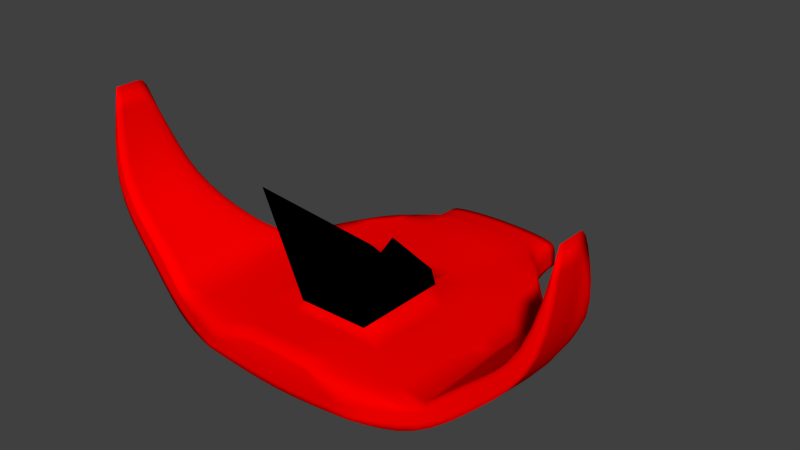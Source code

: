 # Source: enemy.blend  (saved by Blender 2.72.0; exported with 4.5.12 LTS)
import bpy
from mathutils import Matrix  # noqa: F401  (used for matrix-valued properties, if any)

bpy.ops.wm.read_factory_settings(use_empty=True)
scene = bpy.context.scene
scene.name = 'Scene'

# ---- collections
col_collection_1 = bpy.data.collections.new('Collection 1'); scene.collection.children.link(col_collection_1)

# ---- materials (node trees are filled in below, after node groups)
mat_material = bpy.data.materials.new('Material')
mat_material.alpha_threshold = 0.0
mat_material.use_transparent_shadow = False
mat_material.diffuse_color = (1.0, 0.0, 0.0, 1.0)
mat_material.roughness = 0.5
mat_material_001 = bpy.data.materials.new('Material.001')
mat_material_001.alpha_threshold = 0.0
mat_material_001.use_transparent_shadow = False
mat_material_001.diffuse_color = (0.0, 0.0, 0.0, 1.0)
mat_material_001.roughness = 0.5
mat_material_001.specular_intensity = 0.0

# ---- material node trees

# ---- world
world_world = bpy.data.worlds.new('World'); scene.world = world_world
world_world.color = (0.05088, 0.05088, 0.05088)
world_world.use_sun_shadow = False
world_world.sun_shadow_jitter_overblur = 0.0
world_world.cycles.sampling_method = 'MANUAL'
world_world.cycles.sample_map_resolution = 256

# ---- meshes
me_sphere = bpy.data.meshes.new('Sphere')
me_sphere.from_pydata([(-0.1448, 0.6392, -0.2591), (-0.161, 0.6392, -0.2753), (-0.1669, 0.6392, -0.2973), (-0.161, 0.6392, -0.3194), (-0.1448, 0.6392, -0.3355), (-0.1228, 0.6392, -0.3414), (-0.1338, 0.6583, -0.2591), (-0.1419, 0.6723, -0.2753), (-0.1448, 0.6774, -0.2973), (-0.1419, 0.6723, -0.3194), (-0.1338, 0.6583, -0.3355), (-0.1228, 0.6392, -0.2532), (-0.1117, 0.6583, -0.2591), (-0.1037, 0.6723, -0.2753), (-0.1007, 0.6774, -0.2973), (-0.1037, 0.6723, -0.3194), (-0.1117, 0.6583, -0.3355), (-0.1007, 0.6392, -0.2591), (-0.08455, 0.6392, -0.2753), (-0.07863, 0.6392, -0.2973), (-0.08455, 0.6392, -0.3194), (-0.1007, 0.6392, -0.3355)], [], [(4, 3, 9, 10), (3, 2, 8, 9), (2, 1, 7, 8), (1, 0, 6, 7), (10, 9, 15, 16), (9, 8, 14, 15), (8, 7, 13, 14), (7, 6, 12, 13), (16, 15, 20, 21), (15, 14, 19, 20), (14, 13, 18, 19), (13, 12, 17, 18), (5, 4, 10), (0, 11, 6), (5, 10, 16), (6, 11, 12), (5, 16, 21), (12, 11, 17)])
me_sphere.polygons.foreach_set('use_smooth', [True] * 18)
me_sphere.use_remesh_preserve_volume = False
me_sphere.use_remesh_preserve_attributes = False
me_sphere.use_mirror_vertex_groups = False
me_sphere.update()
me_cube_001 = bpy.data.meshes.new('Cube.001')
me_cube_001.from_pydata([(0.5056, 0.1376, -0.2809), (0.241, 0.7104, -0.264), (0.5056, 0.1376, -0.3811), (0.2208, 0.7104, -0.3607), (0.2133, 0.5721, -0.38), (0.2389, 0.5721, -0.2529), (0.5056, -0.4325, -0.2815), (0.5056, -0.4228, -0.3811), (0.1314, 0.1376, -0.3959), (0.1314, -0.4783, -0.3924), (0.5056, -0.2324, -0.2809), (0.5056, -0.223, -0.3811), (0.1314, -0.223, -0.3996), (0.0, 0.5721, -0.3959), (0.0, 0.7104, -0.3752), (0.0, 0.7104, -0.2188), (0.0, -0.4228, -0.2236), (0.0, -0.2324, -0.1851), (0.0, 0.1376, -0.1851), (0.0, 0.5721, -0.205), (0.8664, -0.1929, -0.9862), (0.8274, -0.06188, -0.6568), (0.8664, -0.3218, -0.9862), (0.8274, -0.3801, -0.6568), (0.8664, -0.23, -0.9862), (0.8274, -0.2393, -0.6568), (0.8726, -0.3797, -0.6366), (0.8718, -0.2442, -0.637), (0.8725, -0.1035, -0.6366), (0.3029, -0.4883, -0.2828), (0.2759, -0.4883, -0.344), (0.0, -0.4883, -0.3465), (0.0, -0.4883, -0.2473), (0.6981, -0.2101, -0.4232), (0.696, -0.3952, -0.4575), (0.6622, -0.02099, -0.444), (0.6375, -0.3919, -0.4984), (0.6608, -0.2068, -0.5202), (0.6621, -0.02099, -0.527), (0.8527, -0.1766, -0.6061), (0.5056, -0.08409, -0.3811), (0.0, 0.1376, -0.3959), (0.0, -0.4783, -0.395), (0.0, -0.223, -0.3996), (0.6986, -0.1548, -0.4226), (0.5056, -0.08882, -0.2809), (0.248, 0.5519, -0.3307), (0.2412, 0.7104, -0.3378), (0.1788, 0.5721, -0.2448), (0.2188, 0.7104, -0.2379), (0.3591, 0.4203, -0.3887), (0.4086, 0.4036, -0.2795), (0.0, 0.3835, -0.1915), (0.2437, 0.3835, -0.2537), (0.3087, 0.1376, -0.2626), (0.1314, 0.116, -0.4645), (0.2684, -0.2446, -0.7736), (0.6608, -0.1542, -0.5246), (0.2225, 0.7104, -0.2655), (0.2039, 0.7104, -0.352), (0.0, 0.7104, -0.3631), (0.0, 0.7104, -0.2309), (0.2227, 0.7104, -0.3345), (0.202, 0.7104, -0.2455), (0.2225, 0.6448, -0.2655), (0.2039, 0.6448, -0.352), (0.0, 0.6448, -0.3631), (0.0, 0.6448, -0.2309), (0.2227, 0.6448, -0.3345), (0.202, 0.6448, -0.2455), (0.3228, 0.4998, -0.2643), (0.2862, 0.4962, -0.3843)], [], [(46, 47, 1, 5), (9, 30, 31, 42), (3, 4, 13, 14), (10, 17, 16, 6), (15, 19, 48, 49), (0, 54, 18, 17, 10, 45), (37, 57, 38, 21, 25), (7, 9, 12, 11), (2, 40, 11, 12, 8), (36, 37, 25, 23), (23, 25, 24, 22), (27, 24, 20, 39), (39, 28, 35, 44), (33, 34, 26, 27), (34, 36, 23, 26), (20, 21, 28), (21, 20, 24, 25), (24, 27, 26, 22), (31, 30, 29, 32), (6, 16, 32, 29), (7, 6, 29, 30), (7, 30, 9), (39, 44, 33, 27), (10, 6, 34, 33), (38, 57, 40, 2), (7, 11, 37, 36), (21, 38, 35, 28), (0, 35, 38, 2), (23, 22, 26), (7, 36, 34, 6), (11, 40, 57, 37), (12, 9, 42, 43), (13, 4, 8, 41), (28, 39, 20), (10, 33, 44, 45), (45, 44, 35, 0), (4, 3, 47, 46), (49, 48, 5, 1), (2, 50, 51, 0), (0, 51, 53, 54), (18, 54, 53, 52), (48, 53, 51, 70, 5), (19, 52, 53, 48), (67, 69, 64, 68, 65, 66), (43, 41, 56), (41, 8, 55), (8, 12, 56, 55), (12, 43, 56), (55, 56, 41), (61, 63, 69, 67), (62, 59, 65, 68), (59, 60, 66, 65), (63, 58, 64, 69), (58, 62, 68, 64), (8, 4, 71, 50, 2), (4, 46, 70, 71), (46, 5, 70), (70, 51, 50, 71), (15, 49, 63, 61), (47, 3, 59, 62), (3, 14, 60, 59), (49, 1, 58, 63), (1, 47, 62, 58)])
me_cube_001.polygons.foreach_set('use_smooth', [1, 1, 1, 1, 1, 1, 1, 1, 1, 1, 1, 1, 1, 1, 1, 1, 1, 1, 1, 1, 1, 1, 1, 1, 1, 1, 1, 1, 1, 1, 1, 1, 1, 1, 1, 1, 1, 1, 1, 1, 1, 1, 1, 0, 0, 0, 0, 0, 0, 0, 0, 0, 0, 0, 1, 1, 1, 1, 1, 1, 1, 1, 1])
me_cube_001.polygons.foreach_set('material_index', [0, 0, 0, 0, 0, 0, 0, 0, 0, 0, 0, 0, 0, 0, 0, 0, 0, 0, 0, 0, 0, 0, 0, 0, 0, 0, 0, 0, 0, 0, 0, 0, 0, 0, 0, 0, 0, 0, 0, 0, 0, 0, 0, 1, 1, 1, 1, 1, 1, 1, 1, 1, 1, 1, 0, 0, 0, 0, 0, 0, 0, 0, 0])
_k = {(2, 8): 1.0, (0, 2): 1.0, (1, 47): 1.0, (0, 51): 1.0, (1, 49): 1.0, (4, 71): 1.0, (1, 5): 1.0, (8, 12): 1.0, (11, 40): 1.0, (4, 13): 1.0, (3, 14): 1.0, (9, 30): 1.0, (7, 11): 1.0, (7, 36): 1.0, (22, 23): 1.0, (22, 24): 1.0, (22, 26): 1.0, (26, 34): 1.0, (20, 28): 1.0, (28, 35): 1.0, (29, 30): 1.0, (29, 32): 1.0, (6, 29): 1.0, (7, 30): 1.0, (6, 34): 1.0, (0, 35): 1.0, (23, 36): 1.0, (20, 24): 1.0, (2, 40): 1.0, (8, 41): 1.0, (12, 43): 1.0, (9, 42): 1.0, (3, 47): 1.0, (15, 49): 1.0, (2, 50): 1.0, (51, 70): 1.0, (4, 8): 1.0, (50, 71): 1.0, (55, 56): 1.0, (12, 56): 1.0, (41, 55): 1.0, (8, 55): 1.0, (43, 56): 1.0, (58, 62): 1.0, (58, 63): 1.0, (59, 60): 1.0, (59, 62): 1.0, (61, 63): 1.0, (64, 68): 1.0, (64, 69): 1.0, (65, 66): 1.0, (65, 68): 1.0, (67, 69): 1.0, (5, 70): 1.0}
me_cube_001.attributes.new('crease_edge', 'FLOAT', 'EDGE').data.foreach_set('value', [_k.get((min(e.vertices), max(e.vertices)), 0.0) for e in me_cube_001.edges])
me_cube_001.materials.append(mat_material)
me_cube_001.materials.append(mat_material_001)
me_cube_001.use_remesh_preserve_volume = False
me_cube_001.use_remesh_preserve_attributes = False
me_cube_001.use_mirror_vertex_groups = False
me_cube_001.update()

# ---- objects
ob_sphere = bpy.data.objects.new('Sphere', me_sphere)
ob_cube = bpy.data.objects.new('Cube', me_cube_001)

# ---- transforms, parenting, visibility, modifiers, constraints
ob_sphere.location = (0.0, 0.0, 0.0)
ob_sphere.rotation_euler = (3.142, 0.0, 3.142)
ob_sphere.lineart.crease_threshold = 0.0
_m = ob_sphere.modifiers.new('Mirror', 'MIRROR')
ob_cube.location = (0.0, 0.0, 0.0)
ob_cube.rotation_euler = (3.142, 0.0, 3.142)
ob_cube.lineart.crease_threshold = 0.0
_m = ob_cube.modifiers.new('Mirror', 'MIRROR')
_m = ob_cube.modifiers.new('Subsurf', 'SUBSURF')
_m.uv_smooth = 'PRESERVE_CORNERS'
_m.quality = 2
_m.show_only_control_edges = False

# ---- collection membership
col_collection_1.objects.link(ob_sphere)
col_collection_1.objects.link(ob_cube)

# ---- scene / render settings (as saved in the file)
scene.frame_start = 1; scene.frame_end = 250; scene.frame_set(1)
scene.render.engine = 'BLENDER_EEVEE_NEXT'
scene.render.resolution_percentage = 50
scene.render.dither_intensity = 0.0
scene.cycles.use_denoising = False
scene.cycles.samples = 10
scene.cycles.sampling_pattern = 'TABULATED_SOBOL'
scene.cycles.light_sampling_threshold = 0.0
scene.cycles.use_adaptive_sampling = False
scene.cycles.use_light_tree = False
scene.cycles.blur_glossy = 0.0
scene.cycles.pixel_filter_type = 'GAUSSIAN'
scene.cycles.sample_clamp_indirect = 0.0
scene.view_settings.view_transform = 'Standard'
bpy.context.view_layer.update()

# ---- added for rendering (the .blend has no active camera and no usable light): camera, sun
cam_auto = bpy.data.cameras.new('AutoCamera')
cam_auto.lens = 50.0
cam_auto.sensor_width = 36.0
cam_auto.clip_end = 1000.0
ob_auto_camera = bpy.data.objects.new('AutoCamera', cam_auto)
scene.collection.objects.link(ob_auto_camera)
ob_auto_camera.location = (2.09441, -2.4022, 2.26118)
ob_auto_camera.rotation_euler = (1.09748, -7.21219e-08, 0.694738)
scene.camera = ob_auto_camera
light_auto_sun = bpy.data.lights.new('AutoSun', 'SUN')
light_auto_sun.energy = 3.0
light_auto_sun.angle = 0.0523599
ob_auto_sun = bpy.data.objects.new('AutoSun', light_auto_sun)
scene.collection.objects.link(ob_auto_sun)
ob_auto_sun.rotation_euler = (0.872665, 0.174533, 0.523599)
bpy.context.view_layer.update()
